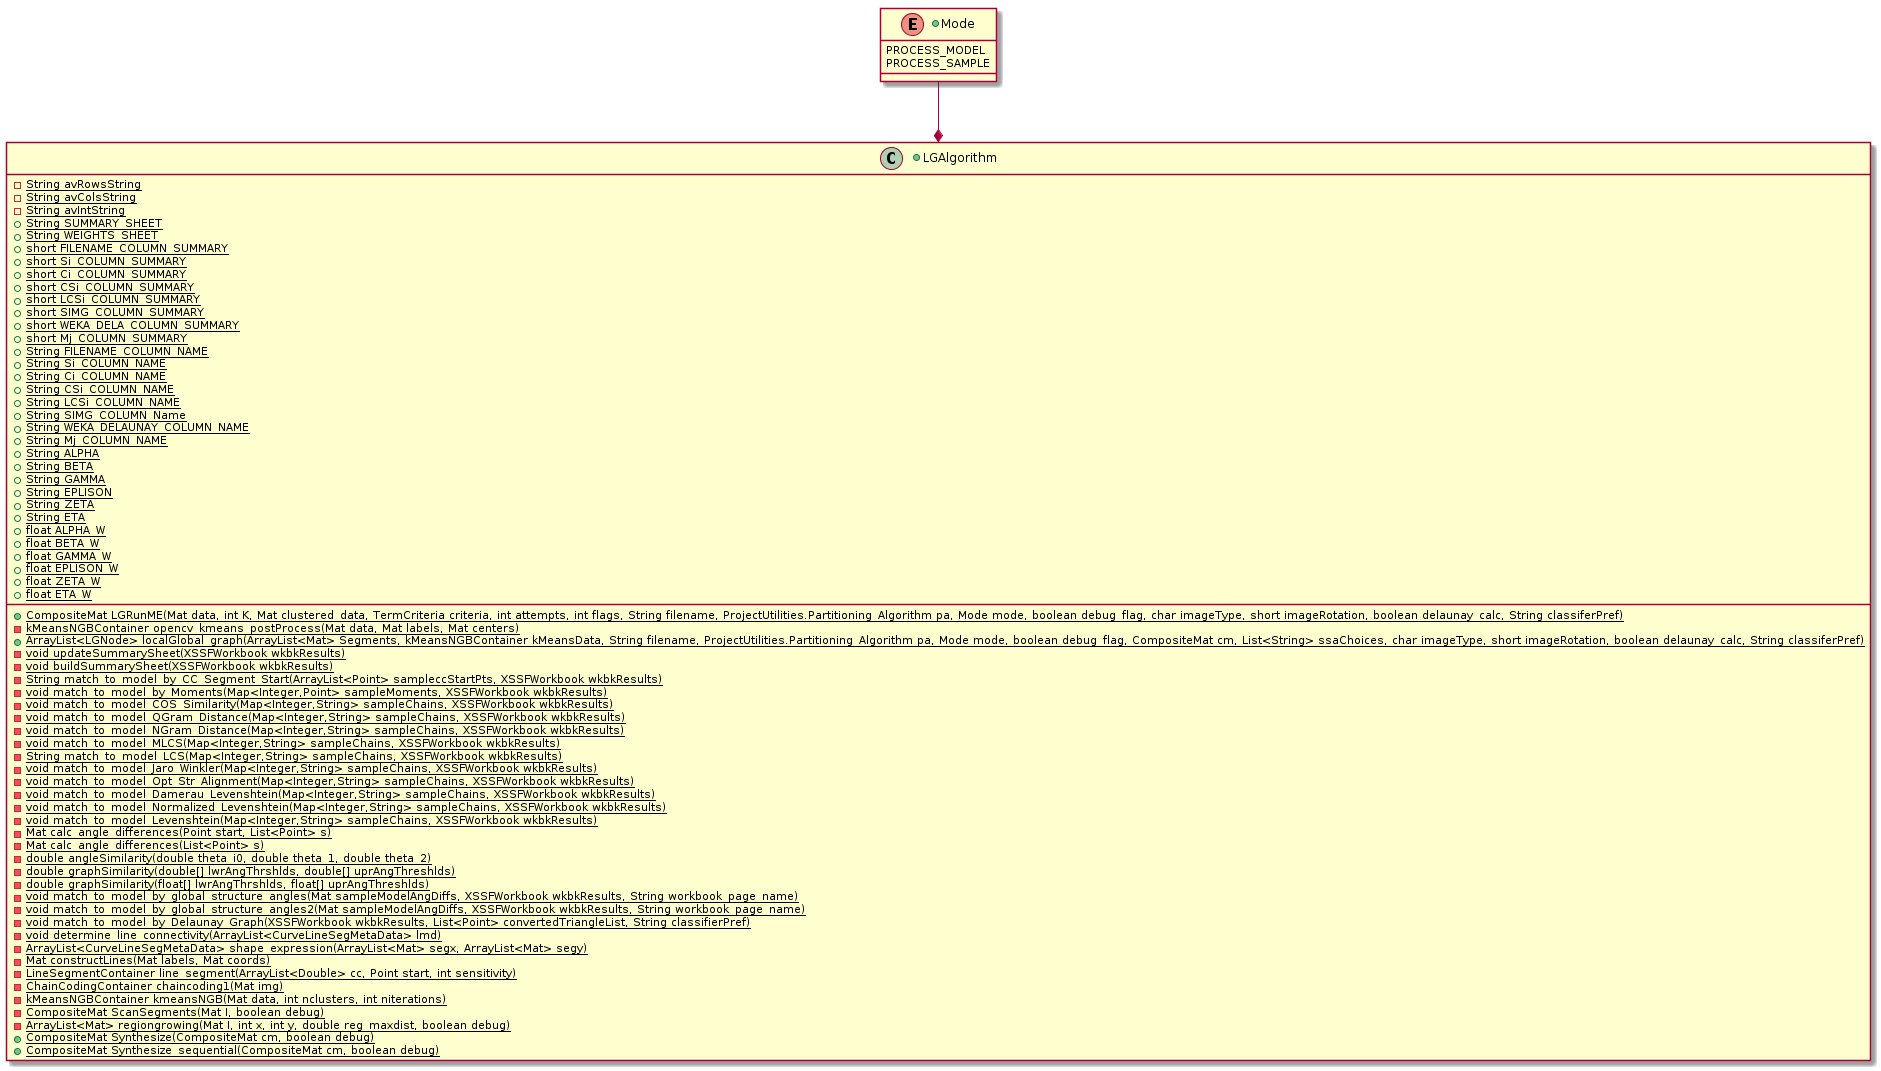

The diagram above was rendered by PlantUML. Its source (embedded in the PNG):
@startuml

+enum Mode {
    PROCESS_MODEL
    PROCESS_SAMPLE
}

+class LGAlgorithm [[java:robbeloth.research.LGAlgorithm]] {
	-{static}String avRowsString
	-{static}String avColsString
	-{static}String avIntString
	+{static}String SUMMARY_SHEET
	+{static}String WEIGHTS_SHEET
	+{static}short FILENAME_COLUMN_SUMMARY
	+{static}short Si_COLUMN_SUMMARY
	+{static}short Ci_COLUMN_SUMMARY
	+{static}short CSi_COLUMN_SUMMARY
	+{static}short LCSi_COLUMN_SUMMARY
	+{static}short SIMG_COLUMN_SUMMARY
	+{static}short WEKA_DELA_COLUMN_SUMMARY
	+{static}short Mj_COLUMN_SUMMARY
	+{static}String FILENAME_COLUMN_NAME
	+{static}String Si_COLUMN_NAME
	+{static}String Ci_COLUMN_NAME
	+{static}String CSi_COLUMN_NAME
	+{static}String LCSi_COLUMN_NAME
	+{static}String SIMG_COLUMN_Name
	+{static}String WEKA_DELAUNAY_COLUMN_NAME
	+{static}String Mj_COLUMN_NAME
	+{static}String ALPHA
	+{static}String BETA
	+{static}String GAMMA
	+{static}String EPLISON
	+{static}String ZETA
	+{static}String ETA
	+{static}float ALPHA_W
	+{static}float BETA_W
	+{static}float GAMMA_W
	+{static}float EPLISON_W
	+{static}float ZETA_W
	+{static}float ETA_W
	+{static}CompositeMat LGRunME(Mat data, int K, Mat clustered_data, TermCriteria criteria, int attempts, int flags, String filename, ProjectUtilities.Partitioning_Algorithm pa, Mode mode, boolean debug_flag, char imageType, short imageRotation, boolean delaunay_calc, String classiferPref)
	-{static}kMeansNGBContainer opencv_kmeans_postProcess(Mat data, Mat labels, Mat centers)
	+{static}ArrayList<LGNode> localGlobal_graph(ArrayList<Mat> Segments, kMeansNGBContainer kMeansData, String filename, ProjectUtilities.Partitioning_Algorithm pa, Mode mode, boolean debug_flag, CompositeMat cm, List<String> ssaChoices, char imageType, short imageRotation, boolean delaunay_calc, String classiferPref)
	-{static}void updateSummarySheet(XSSFWorkbook wkbkResults)
	-{static}void buildSummarySheet(XSSFWorkbook wkbkResults)
	-{static}String match_to_model_by_CC_Segment_Start(ArrayList<Point> sampleccStartPts, XSSFWorkbook wkbkResults)
	-{static}void match_to_model_by_Moments(Map<Integer,Point> sampleMoments, XSSFWorkbook wkbkResults)
	-{static}void match_to_model_COS_Similarity(Map<Integer,String> sampleChains, XSSFWorkbook wkbkResults)
	-{static}void match_to_model_QGram_Distance(Map<Integer,String> sampleChains, XSSFWorkbook wkbkResults)
	-{static}void match_to_model_NGram_Distance(Map<Integer,String> sampleChains, XSSFWorkbook wkbkResults)
	-{static}void match_to_model_MLCS(Map<Integer,String> sampleChains, XSSFWorkbook wkbkResults)
	-{static}String match_to_model_LCS(Map<Integer,String> sampleChains, XSSFWorkbook wkbkResults)
	-{static}void match_to_model_Jaro_Winkler(Map<Integer,String> sampleChains, XSSFWorkbook wkbkResults)
	-{static}void match_to_model_Opt_Str_Alignment(Map<Integer,String> sampleChains, XSSFWorkbook wkbkResults)
	-{static}void match_to_model_Damerau_Levenshtein(Map<Integer,String> sampleChains, XSSFWorkbook wkbkResults)
	-{static}void match_to_model_Normalized_Levenshtein(Map<Integer,String> sampleChains, XSSFWorkbook wkbkResults)
	-{static}void match_to_model_Levenshtein(Map<Integer,String> sampleChains, XSSFWorkbook wkbkResults)
	-{static}Mat calc_angle_differences(Point start, List<Point> s)
	-{static}Mat calc_angle_differences(List<Point> s)
	-{static}double angleSimilarity(double theta_i0, double theta_1, double theta_2)
	-{static}double graphSimilarity(double[] lwrAngThrshlds, double[] uprAngThreshlds)
	-{static}double graphSimilarity(float[] lwrAngThrshlds, float[] uprAngThreshlds)
	-{static}void match_to_model_by_global_structure_angles(Mat sampleModelAngDiffs, XSSFWorkbook wkbkResults, String workbook_page_name)
	-{static}void match_to_model_by_global_structure_angles2(Mat sampleModelAngDiffs, XSSFWorkbook wkbkResults, String workbook_page_name)
	-{static}void match_to_model_by_Delaunay_Graph(XSSFWorkbook wkbkResults, List<Point> convertedTriangleList, String classifierPref)
	-{static}void determine_line_connectivity(ArrayList<CurveLineSegMetaData> lmd)
	-{static}ArrayList<CurveLineSegMetaData> shape_expression(ArrayList<Mat> segx, ArrayList<Mat> segy)
	-{static}Mat constructLines(Mat labels, Mat coords)
	-{static}LineSegmentContainer line_segment(ArrayList<Double> cc, Point start, int sensitivity)
	-{static}ChainCodingContainer chaincoding1(Mat img)
	-{static}kMeansNGBContainer kmeansNGB(Mat data, int nclusters, int niterations)
	-{static}CompositeMat ScanSegments(Mat I, boolean debug)
	-{static}ArrayList<Mat> regiongrowing(Mat I, int x, int y, double reg_maxdist, boolean debug)
	+{static}CompositeMat Synthesize(CompositeMat cm, boolean debug)
	+{static}CompositeMat Synthesize_sequential(CompositeMat cm, boolean debug)
}

Mode --* LGAlgorithm

@enduml